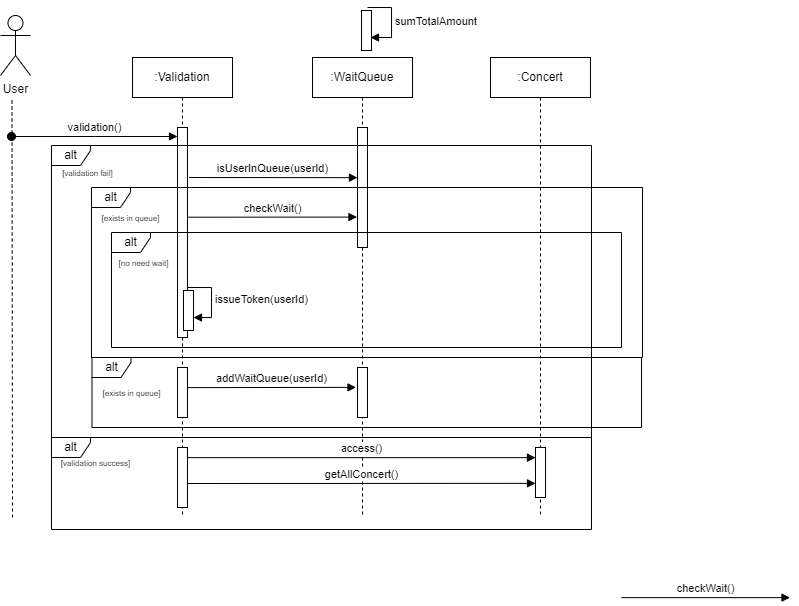

The diagram above was exported from draw.io. Its source (the exported page's mxGraphModel, read from the mxfile embedded in the PNG):
<mxGraphModel dx="1185" dy="651" grid="1" gridSize="10" guides="1" tooltips="1" connect="1" arrows="1" fold="1" page="1" pageScale="1" pageWidth="850" pageHeight="1100" math="0" shadow="0">
  <root>
    <mxCell id="0" />
    <mxCell id="1" parent="0" />
    <mxCell id="aM9ryv3xv72pqoxQDRHE-1" value=":Validation" style="shape=umlLifeline;perimeter=lifelinePerimeter;whiteSpace=wrap;html=1;container=0;dropTarget=0;collapsible=0;recursiveResize=0;outlineConnect=0;portConstraint=eastwest;newEdgeStyle={&quot;edgeStyle&quot;:&quot;elbowEdgeStyle&quot;,&quot;elbow&quot;:&quot;vertical&quot;,&quot;curved&quot;:0,&quot;rounded&quot;:0};" parent="1" vertex="1">
      <mxGeometry x="161" y="70" width="100" height="460" as="geometry" />
    </mxCell>
    <mxCell id="aM9ryv3xv72pqoxQDRHE-3" value="validation()" style="html=1;verticalAlign=bottom;startArrow=oval;endArrow=block;startSize=8;edgeStyle=elbowEdgeStyle;elbow=vertical;curved=0;rounded=0;" parent="aM9ryv3xv72pqoxQDRHE-1" target="aM9ryv3xv72pqoxQDRHE-2" edge="1">
      <mxGeometry relative="1" as="geometry">
        <mxPoint x="-121" y="79" as="sourcePoint" />
        <mxPoint x="49.5" y="79" as="targetPoint" />
      </mxGeometry>
    </mxCell>
    <mxCell id="aM9ryv3xv72pqoxQDRHE-2" value="" style="html=1;points=[];perimeter=orthogonalPerimeter;outlineConnect=0;targetShapes=umlLifeline;portConstraint=eastwest;newEdgeStyle={&quot;edgeStyle&quot;:&quot;elbowEdgeStyle&quot;,&quot;elbow&quot;:&quot;vertical&quot;,&quot;curved&quot;:0,&quot;rounded&quot;:0};" parent="aM9ryv3xv72pqoxQDRHE-1" vertex="1">
      <mxGeometry x="45" y="70" width="10" height="210" as="geometry" />
    </mxCell>
    <mxCell id="aM9ryv3xv72pqoxQDRHE-5" value=":WaitQueue" style="shape=umlLifeline;perimeter=lifelinePerimeter;whiteSpace=wrap;html=1;container=0;dropTarget=0;collapsible=0;recursiveResize=0;outlineConnect=0;portConstraint=eastwest;newEdgeStyle={&quot;edgeStyle&quot;:&quot;elbowEdgeStyle&quot;,&quot;elbow&quot;:&quot;vertical&quot;,&quot;curved&quot;:0,&quot;rounded&quot;:0};" parent="1" vertex="1">
      <mxGeometry x="341" y="70" width="100" height="460" as="geometry" />
    </mxCell>
    <mxCell id="aM9ryv3xv72pqoxQDRHE-6" value="" style="html=1;points=[];perimeter=orthogonalPerimeter;outlineConnect=0;targetShapes=umlLifeline;portConstraint=eastwest;newEdgeStyle={&quot;edgeStyle&quot;:&quot;elbowEdgeStyle&quot;,&quot;elbow&quot;:&quot;vertical&quot;,&quot;curved&quot;:0,&quot;rounded&quot;:0};" parent="aM9ryv3xv72pqoxQDRHE-5" vertex="1">
      <mxGeometry x="45" y="70" width="10" height="120" as="geometry" />
    </mxCell>
    <mxCell id="1ZJD2HV8ZHbzc8r6UvwX-33" value="" style="html=1;points=[];perimeter=orthogonalPerimeter;outlineConnect=0;targetShapes=umlLifeline;portConstraint=eastwest;newEdgeStyle={&quot;edgeStyle&quot;:&quot;elbowEdgeStyle&quot;,&quot;elbow&quot;:&quot;vertical&quot;,&quot;curved&quot;:0,&quot;rounded&quot;:0};" parent="aM9ryv3xv72pqoxQDRHE-5" vertex="1">
      <mxGeometry x="45" y="310" width="10" height="50" as="geometry" />
    </mxCell>
    <mxCell id="XITLdkzuaWW9dAgO7Yf1-1" value="User" style="shape=umlActor;verticalLabelPosition=bottom;verticalAlign=top;html=1;outlineConnect=0;" parent="1" vertex="1">
      <mxGeometry x="29" y="28" width="30" height="60" as="geometry" />
    </mxCell>
    <mxCell id="XITLdkzuaWW9dAgO7Yf1-2" value=":Concert" style="shape=umlLifeline;perimeter=lifelinePerimeter;whiteSpace=wrap;html=1;container=0;dropTarget=0;collapsible=0;recursiveResize=0;outlineConnect=0;portConstraint=eastwest;newEdgeStyle={&quot;edgeStyle&quot;:&quot;elbowEdgeStyle&quot;,&quot;elbow&quot;:&quot;vertical&quot;,&quot;curved&quot;:0,&quot;rounded&quot;:0};" parent="1" vertex="1">
      <mxGeometry x="519" y="70" width="100" height="460" as="geometry" />
    </mxCell>
    <mxCell id="XITLdkzuaWW9dAgO7Yf1-10" value="" style="endArrow=none;dashed=1;html=1;rounded=0;" parent="1" edge="1">
      <mxGeometry width="50" height="50" relative="1" as="geometry">
        <mxPoint x="41" y="530" as="sourcePoint" />
        <mxPoint x="40.5" y="110" as="targetPoint" />
      </mxGeometry>
    </mxCell>
    <mxCell id="1ZJD2HV8ZHbzc8r6UvwX-2" value="alt" style="shape=umlFrame;whiteSpace=wrap;html=1;pointerEvents=0;width=39;height=20;" parent="1" vertex="1">
      <mxGeometry x="80" y="158" width="540" height="292" as="geometry" />
    </mxCell>
    <mxCell id="1ZJD2HV8ZHbzc8r6UvwX-5" value="sumTotalAmount" style="html=1;align=left;spacingLeft=2;endArrow=block;rounded=0;edgeStyle=orthogonalEdgeStyle;curved=0;rounded=0;" parent="1" edge="1">
      <mxGeometry relative="1" as="geometry">
        <mxPoint x="396" y="20" as="sourcePoint" />
        <Array as="points">
          <mxPoint x="420" y="20" />
          <mxPoint x="420" y="50" />
        </Array>
        <mxPoint x="399" y="50.028571428571354" as="targetPoint" />
      </mxGeometry>
    </mxCell>
    <mxCell id="1ZJD2HV8ZHbzc8r6UvwX-6" value="" style="html=1;points=[[0,0,0,0,5],[0,1,0,0,-5],[1,0,0,0,5],[1,1,0,0,-5]];perimeter=orthogonalPerimeter;outlineConnect=0;targetShapes=umlLifeline;portConstraint=eastwest;newEdgeStyle={&quot;curved&quot;:0,&quot;rounded&quot;:0};" parent="1" vertex="1">
      <mxGeometry x="390" y="23" width="10" height="40" as="geometry" />
    </mxCell>
    <mxCell id="1ZJD2HV8ZHbzc8r6UvwX-10" value="&lt;font style=&quot;font-size: 8px;&quot;&gt;[validation fail]&lt;/font&gt;" style="text;html=1;align=center;verticalAlign=middle;whiteSpace=wrap;rounded=0;" parent="1" vertex="1">
      <mxGeometry x="72" y="170" width="89" height="30" as="geometry" />
    </mxCell>
    <mxCell id="1ZJD2HV8ZHbzc8r6UvwX-13" value="isUserInQueue(userId)" style="html=1;verticalAlign=bottom;endArrow=block;edgeStyle=elbowEdgeStyle;elbow=vertical;curved=0;rounded=0;" parent="1" edge="1">
      <mxGeometry x="-0.003" relative="1" as="geometry">
        <mxPoint x="217.5" y="190" as="sourcePoint" />
        <Array as="points" />
        <mxPoint x="386" y="190" as="targetPoint" />
        <mxPoint as="offset" />
      </mxGeometry>
    </mxCell>
    <mxCell id="1ZJD2HV8ZHbzc8r6UvwX-16" value="alt" style="shape=umlFrame;whiteSpace=wrap;html=1;pointerEvents=0;width=39;height=20;" parent="1" vertex="1">
      <mxGeometry x="80" y="450" width="540" height="92" as="geometry" />
    </mxCell>
    <mxCell id="1ZJD2HV8ZHbzc8r6UvwX-17" value="alt" style="shape=umlFrame;whiteSpace=wrap;html=1;pointerEvents=0;width=39;height=20;" parent="1" vertex="1">
      <mxGeometry x="120.5" y="370" width="549.5" height="70" as="geometry" />
    </mxCell>
    <mxCell id="1ZJD2HV8ZHbzc8r6UvwX-19" value="checkWait()" style="html=1;verticalAlign=bottom;endArrow=block;edgeStyle=elbowEdgeStyle;elbow=vertical;curved=0;rounded=0;" parent="1" edge="1">
      <mxGeometry relative="1" as="geometry">
        <mxPoint x="217" y="229.71" as="sourcePoint" />
        <Array as="points" />
        <mxPoint x="385.5" y="229.71" as="targetPoint" />
      </mxGeometry>
    </mxCell>
    <mxCell id="1ZJD2HV8ZHbzc8r6UvwX-20" value="alt" style="shape=umlFrame;whiteSpace=wrap;html=1;pointerEvents=0;width=39;height=20;" parent="1" vertex="1">
      <mxGeometry x="120" y="200" width="551" height="170" as="geometry" />
    </mxCell>
    <mxCell id="1ZJD2HV8ZHbzc8r6UvwX-22" value="&lt;font style=&quot;font-size: 8px;&quot;&gt;[exists in queue]&lt;/font&gt;" style="text;html=1;align=center;verticalAlign=middle;whiteSpace=wrap;rounded=0;" parent="1" vertex="1">
      <mxGeometry x="120" y="215" width="79" height="30" as="geometry" />
    </mxCell>
    <mxCell id="1ZJD2HV8ZHbzc8r6UvwX-23" value="checkWait()" style="html=1;verticalAlign=bottom;endArrow=block;edgeStyle=elbowEdgeStyle;elbow=vertical;curved=0;rounded=0;" parent="1" edge="1">
      <mxGeometry relative="1" as="geometry">
        <mxPoint x="650" y="610.14" as="sourcePoint" />
        <Array as="points" />
        <mxPoint x="818.5" y="610.14" as="targetPoint" />
      </mxGeometry>
    </mxCell>
    <mxCell id="1ZJD2HV8ZHbzc8r6UvwX-24" value="" style="html=1;points=[[0,0,0,0,5],[0,1,0,0,-5],[1,0,0,0,5],[1,1,0,0,-5]];perimeter=orthogonalPerimeter;outlineConnect=0;targetShapes=umlLifeline;portConstraint=eastwest;newEdgeStyle={&quot;curved&quot;:0,&quot;rounded&quot;:0};" parent="1" vertex="1">
      <mxGeometry x="212" y="303" width="10" height="40" as="geometry" />
    </mxCell>
    <mxCell id="1ZJD2HV8ZHbzc8r6UvwX-25" value="issueToken(userId)" style="html=1;align=left;spacingLeft=2;endArrow=block;rounded=0;edgeStyle=orthogonalEdgeStyle;curved=0;rounded=0;" parent="1" target="1ZJD2HV8ZHbzc8r6UvwX-24" edge="1">
      <mxGeometry relative="1" as="geometry">
        <mxPoint x="216" y="300" as="sourcePoint" />
        <Array as="points">
          <mxPoint x="240" y="300" />
          <mxPoint x="240" y="330" />
        </Array>
      </mxGeometry>
    </mxCell>
    <mxCell id="1ZJD2HV8ZHbzc8r6UvwX-29" value="alt" style="shape=umlFrame;whiteSpace=wrap;html=1;pointerEvents=0;width=39;height=20;" parent="1" vertex="1">
      <mxGeometry x="140" y="245" width="510" height="115" as="geometry" />
    </mxCell>
    <mxCell id="1ZJD2HV8ZHbzc8r6UvwX-30" value="&lt;font style=&quot;font-size: 8px;&quot;&gt;[no need wait]&lt;/font&gt;" style="text;html=1;align=center;verticalAlign=middle;whiteSpace=wrap;rounded=0;" parent="1" vertex="1">
      <mxGeometry x="133" y="260" width="79" height="30" as="geometry" />
    </mxCell>
    <mxCell id="1ZJD2HV8ZHbzc8r6UvwX-31" value="&lt;font style=&quot;font-size: 8px;&quot;&gt;[exists in queue]&lt;/font&gt;" style="text;html=1;align=center;verticalAlign=middle;whiteSpace=wrap;rounded=0;" parent="1" vertex="1">
      <mxGeometry x="120.5" y="390" width="79" height="30" as="geometry" />
    </mxCell>
    <mxCell id="1ZJD2HV8ZHbzc8r6UvwX-32" value="" style="html=1;points=[];perimeter=orthogonalPerimeter;outlineConnect=0;targetShapes=umlLifeline;portConstraint=eastwest;newEdgeStyle={&quot;edgeStyle&quot;:&quot;elbowEdgeStyle&quot;,&quot;elbow&quot;:&quot;vertical&quot;,&quot;curved&quot;:0,&quot;rounded&quot;:0};" parent="1" vertex="1">
      <mxGeometry x="206" y="380" width="10" height="50" as="geometry" />
    </mxCell>
    <mxCell id="1ZJD2HV8ZHbzc8r6UvwX-34" value="addWaitQueue(userId)" style="html=1;verticalAlign=bottom;endArrow=block;edgeStyle=elbowEdgeStyle;elbow=vertical;curved=0;rounded=0;" parent="1" edge="1">
      <mxGeometry x="-0.003" relative="1" as="geometry">
        <mxPoint x="216" y="400.14" as="sourcePoint" />
        <Array as="points" />
        <mxPoint x="384.5" y="400.14" as="targetPoint" />
        <mxPoint as="offset" />
      </mxGeometry>
    </mxCell>
    <mxCell id="1ZJD2HV8ZHbzc8r6UvwX-35" value="" style="html=1;points=[];perimeter=orthogonalPerimeter;outlineConnect=0;targetShapes=umlLifeline;portConstraint=eastwest;newEdgeStyle={&quot;edgeStyle&quot;:&quot;elbowEdgeStyle&quot;,&quot;elbow&quot;:&quot;vertical&quot;,&quot;curved&quot;:0,&quot;rounded&quot;:0};" parent="1" vertex="1">
      <mxGeometry x="206" y="460" width="10" height="60" as="geometry" />
    </mxCell>
    <mxCell id="1ZJD2HV8ZHbzc8r6UvwX-36" value="access()" style="html=1;verticalAlign=bottom;endArrow=block;edgeStyle=elbowEdgeStyle;elbow=vertical;curved=0;rounded=0;" parent="1" target="1ZJD2HV8ZHbzc8r6UvwX-8" edge="1">
      <mxGeometry x="-0.003" relative="1" as="geometry">
        <mxPoint x="216" y="470.14" as="sourcePoint" />
        <Array as="points" />
        <mxPoint x="384.5" y="470.14" as="targetPoint" />
        <mxPoint as="offset" />
      </mxGeometry>
    </mxCell>
    <mxCell id="1ZJD2HV8ZHbzc8r6UvwX-37" value="&lt;font style=&quot;font-size: 8px;&quot;&gt;[validation success]&lt;/font&gt;" style="text;html=1;align=center;verticalAlign=middle;whiteSpace=wrap;rounded=0;" parent="1" vertex="1">
      <mxGeometry x="80" y="460" width="89" height="30" as="geometry" />
    </mxCell>
    <mxCell id="1ZJD2HV8ZHbzc8r6UvwX-8" value="" style="html=1;points=[];perimeter=orthogonalPerimeter;outlineConnect=0;targetShapes=umlLifeline;portConstraint=eastwest;newEdgeStyle={&quot;edgeStyle&quot;:&quot;elbowEdgeStyle&quot;,&quot;elbow&quot;:&quot;vertical&quot;,&quot;curved&quot;:0,&quot;rounded&quot;:0};" parent="1" vertex="1">
      <mxGeometry x="564" y="460" width="10" height="50" as="geometry" />
    </mxCell>
    <mxCell id="1ZJD2HV8ZHbzc8r6UvwX-38" value="getAllConcert()" style="html=1;verticalAlign=bottom;endArrow=block;edgeStyle=elbowEdgeStyle;elbow=vertical;curved=0;rounded=0;" parent="1" edge="1">
      <mxGeometry x="-0.003" relative="1" as="geometry">
        <mxPoint x="216" y="496" as="sourcePoint" />
        <Array as="points" />
        <mxPoint x="564" y="495.86" as="targetPoint" />
        <mxPoint as="offset" />
      </mxGeometry>
    </mxCell>
  </root>
</mxGraphModel>